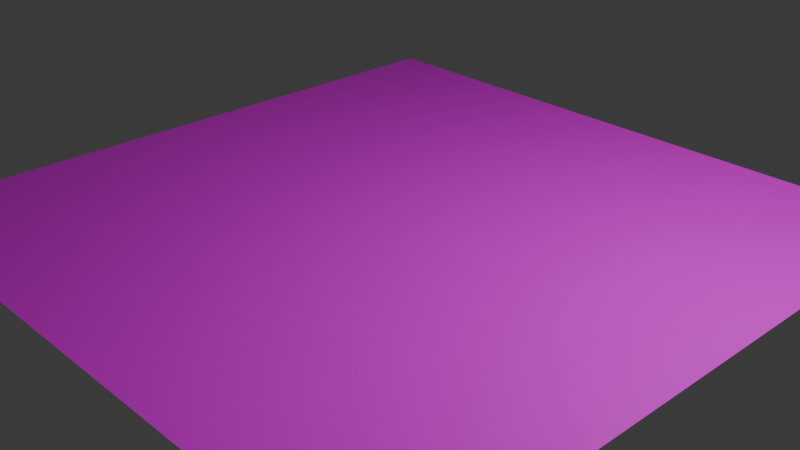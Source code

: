 # Source: plane.blend  (saved by Blender 4.2.66; exported with 4.5.12 LTS)
import bpy
from mathutils import Matrix  # noqa: F401  (used for matrix-valued properties, if any)

bpy.ops.wm.read_factory_settings(use_empty=True)
scene = bpy.context.scene
scene.name = 'Scene'

# ---- collections
col_collection = bpy.data.collections.new('Collection'); scene.collection.children.link(col_collection)

# ---- images (referenced by path relative to the original .blend; pixels are not part of the script)
import os
ASSET_DIR = os.environ.get("B2B_ASSET_DIR", "")  # directory of the original .blend (textures are referenced by path, not embedded)
HERE = os.path.dirname(os.path.abspath(__file__))  # packed textures are extracted next to this script under _unpacked/

def load_image(name, relpath, width, height, colorspace="sRGB"):
    """Load a texture the original file referenced (path relative to the .blend, or extracted next to this script)."""
    p = next((c for c in (os.path.join(HERE, relpath), os.path.join(ASSET_DIR, relpath)) if relpath and os.path.exists(c)), "")
    if p:
        img = bpy.data.images.load(p, check_existing=True)
        img.name = name
    else:  # same state as the original file: an image datablock whose file is absent (Cycles renders it pink)
        img = bpy.data.images.new(name, width, height)
        img.source = "FILE"
        img.filepath = "//" + (relpath or name)
    img.colorspace_settings.name = colorspace
    return img
img_texel_checker_png = load_image('texel_checker.png', 'texel_checker.png', 1024, 1024, 'sRGB')

# ---- materials (node trees are filled in below, after node groups)
mat_material = bpy.data.materials.new('Material')
mat_material.alpha_threshold = 0.0
mat_material.roughness = 0.5
mat_material.line_color = (0.0, 0.0, 0.0, 1.0)

# ---- material node trees
mat_material.use_nodes = True; mat_material.node_tree.nodes.clear()
_N = mat_material.node_tree.nodes; _L = mat_material.node_tree.links
n0 = _N.new('ShaderNodeOutputMaterial'); n0.name = 'Material Output'; n0.location = (300, 300)
n1 = _N.new('ShaderNodeBsdfPrincipled'); n1.name = 'Principled BSDF'; n1.location = (10, 300)
n1.inputs[3].default_value = 1.45
n2 = _N.new('ShaderNodeTexImage'); n2.name = 'Image Texture'; n2.location = (-280, 280)
n2.image = img_texel_checker_png
_L.new(n1.outputs[0], n0.inputs[0])
_L.new(n2.outputs[0], n1.inputs[0])
n0.is_active_output = True

# ---- world
world_world = bpy.data.worlds.new('World'); scene.world = world_world
world_world.use_nodes = True; world_world.node_tree.nodes.clear()
_N = world_world.node_tree.nodes; _L = world_world.node_tree.links
n0 = _N.new('ShaderNodeOutputWorld'); n0.name = 'World Output'; n0.location = (300, 300)
n1 = _N.new('ShaderNodeBackground'); n1.name = 'Background'; n1.location = (10, 300)
n1.inputs[0].default_value = (0.05088, 0.05088, 0.05088, 1.0)
_L.new(n1.outputs[0], n0.inputs[0])
n0.is_active_output = True
world_world.color = (0.05088, 0.05088, 0.05088)
world_world.sun_shadow_jitter_overblur = 0.0

# ---- cameras
cam_camera = bpy.data.cameras.new('Camera')
cam_camera.clip_end = 100.0
cam_camera.ortho_scale = 7.314

# ---- lights
light_light = bpy.data.lights.new('Light', 'POINT')
light_light.energy = 1000.0
light_light.shadow_soft_size = 0.1

# ---- meshes
me_plane = bpy.data.meshes.new('Plane')
me_plane.from_pydata([(3.69, 3.69, 0.0), (-3.69, 3.69, 0.0), (3.69, -3.69, 0.0), (-3.69, -3.69, 0.0)], [], [(0, 1, 3, 2)])
_uv = me_plane.uv_layers.new(name='UVMap')
_uv.uv.foreach_set('vector', [0.0, 0.0, 1.0, 0.0, 1.0, 1.0, 0.0, 1.0])
me_plane.materials.append(mat_material)
me_plane.update()

# ---- objects
ob_light = bpy.data.objects.new('Light', light_light)
ob_camera = bpy.data.objects.new('Camera', cam_camera)
ob_plane = bpy.data.objects.new('Plane', me_plane)

# ---- transforms, parenting, visibility, modifiers, constraints
ob_light.location = (4.076, 1.005, 5.904)
ob_light.rotation_euler = (0.6503, 0.05522, 1.866)
ob_light.lock_rotations_4d = False
ob_light.empty_display_type = 'ARROWS'
ob_light.color = (0.0, 0.0, 0.0, 0.0)
ob_light.lineart.crease_threshold = 0.0
ob_camera.location = (7.359, -6.926, 4.958)
ob_camera.rotation_euler = (1.109, 0.0, 0.8149)
ob_camera.lock_rotations_4d = False
ob_camera.empty_display_type = 'ARROWS'
ob_camera.color = (0.0, 0.0, 0.0, 0.0)
ob_camera.display_type = 'WIRE'
ob_camera.lineart.crease_threshold = 0.0
ob_plane.location = (0.0, 0.0, 0.0)

# ---- collection membership
col_collection.objects.link(ob_light)
col_collection.objects.link(ob_camera)
col_collection.objects.link(ob_plane)

# ---- scene / render settings (as saved in the file)
scene.camera = ob_camera
scene.frame_start = 1; scene.frame_end = 250; scene.frame_set(1)
scene.render.engine = 'BLENDER_EEVEE_NEXT'
bpy.context.view_layer.update()
